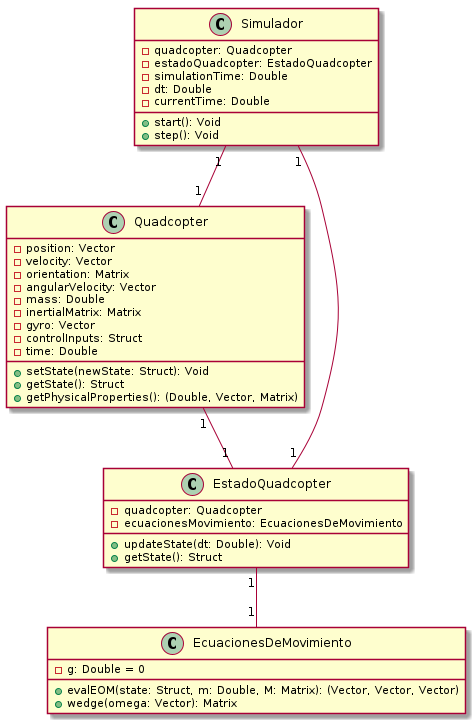

The diagram above was rendered by PlantUML. Its source (embedded in the PNG):
@startuml

class Quadcopter {
    - position: Vector
    - velocity: Vector
    - orientation: Matrix
    - angularVelocity: Vector
    - mass: Double
    - inertialMatrix: Matrix
    - gyro: Vector
    - controlInputs: Struct
    - time: Double
    + setState(newState: Struct): Void
    + getState(): Struct
    + getPhysicalProperties(): (Double, Vector, Matrix)
}

class EstadoQuadcopter {
    - quadcopter: Quadcopter
    - ecuacionesMovimiento: EcuacionesDeMovimiento
    + updateState(dt: Double): Void
    + getState(): Struct
}

class EcuacionesDeMovimiento {
    - g: Double = 0
    + evalEOM(state: Struct, m: Double, M: Matrix): (Vector, Vector, Vector)
    + wedge(omega: Vector): Matrix
}

class Simulador {
    - quadcopter: Quadcopter
    - estadoQuadcopter: EstadoQuadcopter
    - simulationTime: Double
    - dt: Double
    - currentTime: Double
    + start(): Void
    + step(): Void
}

Quadcopter "1" -- "1" EstadoQuadcopter
EstadoQuadcopter "1" -- "1" EcuacionesDeMovimiento
Simulador "1" -- "1" EstadoQuadcopter
Simulador "1" -- "1" Quadcopter

@enduml